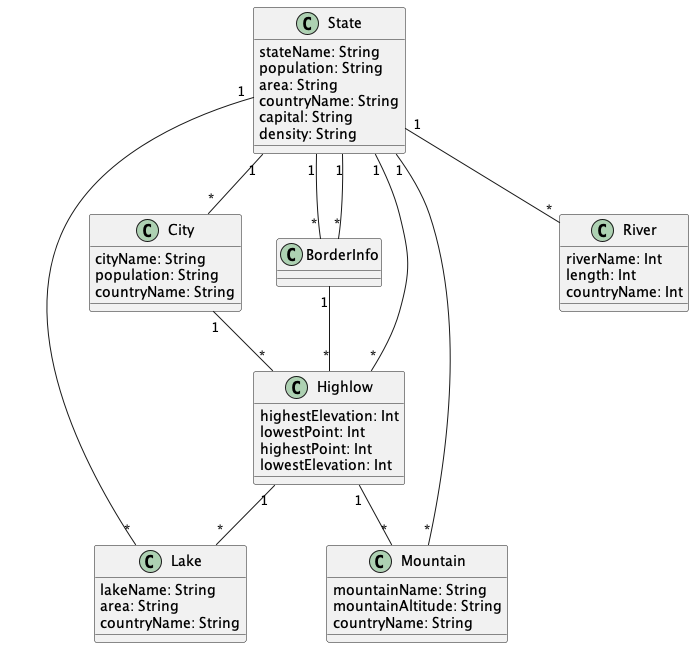

The diagram above was rendered by PlantUML. Its source (embedded in the PNG):
@startuml "Geo"


class State{
  stateName: String
  population: String
  area: String
  countryName: String
  capital: String
  density: String
}

class City{
  cityName: String
  population: String
  countryName: String
}

class BorderInfo{
}

class Highlow{
  highestElevation: Int
  lowestPoint: Int
  highestPoint: Int
  lowestElevation: Int
}

class Lake{
  lakeName: String
  area: String
  countryName: String
}

class Mountain{
  mountainName: String
  mountainAltitude: String
  countryName: String
}

class River{
  riverName: Int
  length: Int
  countryName: Int
}



State "1" -- "*" BorderInfo

State "1" -- "*" Lake

State "1" -- "*" BorderInfo

State "1" -- "*" Highlow

State "1" -- "*" City

State "1" -- "*" River

State "1" -- "*" Mountain

City "1" -- "*" Highlow

BorderInfo "1" -- "*" Highlow

Highlow "1" -- "*" Mountain

Highlow "1" -- "*" Lake


@enduml